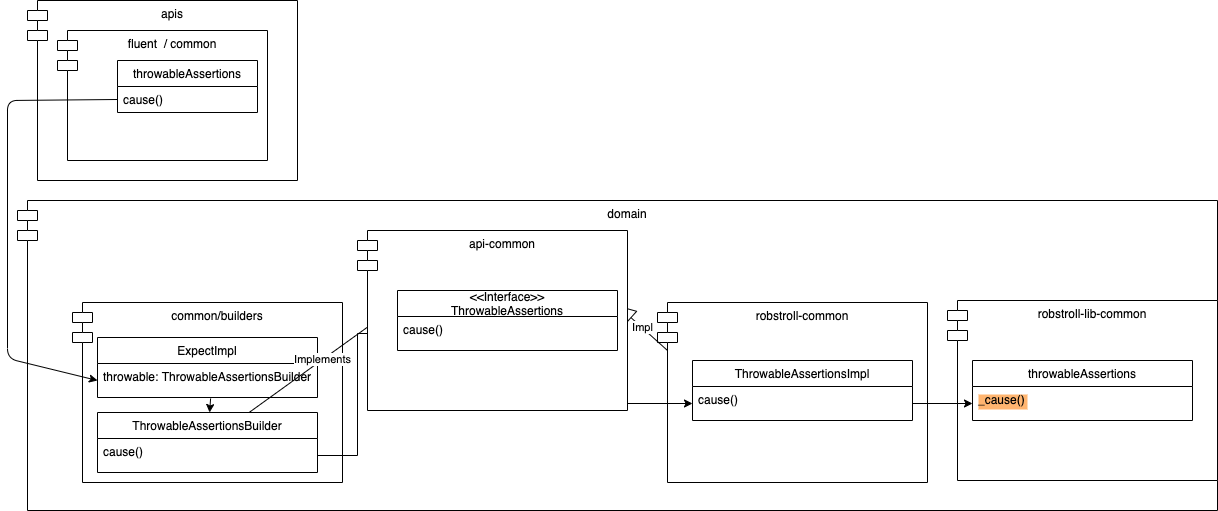

The diagram above was exported from draw.io. Its source (the exported page's mxGraphModel, read from the mxfile embedded in the PNG):
<mxGraphModel dx="1661" dy="2177" grid="1" gridSize="10" guides="1" tooltips="1" connect="1" arrows="1" fold="1" page="1" pageScale="1" pageWidth="850" pageHeight="1100" math="0" shadow="0">
  <root>
    <mxCell id="0" />
    <mxCell id="1" parent="0" />
    <mxCell id="O32zdHmcZye01rnfdeO6-10" value="domain" style="shape=module;align=left;spacingLeft=20;align=center;verticalAlign=top;" parent="1" vertex="1">
      <mxGeometry x="400" y="30" width="1200" height="310" as="geometry" />
    </mxCell>
    <mxCell id="O32zdHmcZye01rnfdeO6-31" value="robstroll-lib-common" style="shape=module;align=left;spacingLeft=20;align=center;verticalAlign=top;" parent="1" vertex="1">
      <mxGeometry x="1330" y="130" width="270" height="180" as="geometry" />
    </mxCell>
    <mxCell id="O32zdHmcZye01rnfdeO6-11" value="common/builders" style="shape=module;align=left;spacingLeft=20;align=center;verticalAlign=top;" parent="1" vertex="1">
      <mxGeometry x="455" y="132" width="270" height="180" as="geometry" />
    </mxCell>
    <mxCell id="O32zdHmcZye01rnfdeO6-7" value="ExpectImpl" style="swimlane;fontStyle=0;childLayout=stackLayout;horizontal=1;startSize=26;fillColor=none;horizontalStack=0;resizeParent=1;resizeParentMax=0;resizeLast=0;collapsible=1;marginBottom=0;" parent="1" vertex="1">
      <mxGeometry x="480" y="167" width="220" height="60" as="geometry" />
    </mxCell>
    <mxCell id="O32zdHmcZye01rnfdeO6-8" value="throwable: ThrowableAssertionsBuilder" style="text;strokeColor=none;fillColor=none;align=left;verticalAlign=top;spacingLeft=4;spacingRight=4;overflow=hidden;rotatable=0;points=[[0,0.5],[1,0.5]];portConstraint=eastwest;" parent="O32zdHmcZye01rnfdeO6-7" vertex="1">
      <mxGeometry y="26" width="220" height="34" as="geometry" />
    </mxCell>
    <mxCell id="O32zdHmcZye01rnfdeO6-14" value="ThrowableAssertionsBuilder" style="swimlane;fontStyle=0;childLayout=stackLayout;horizontal=1;startSize=26;fillColor=none;horizontalStack=0;resizeParent=1;resizeParentMax=0;resizeLast=0;collapsible=1;marginBottom=0;" parent="1" vertex="1">
      <mxGeometry x="480" y="242" width="220" height="60" as="geometry" />
    </mxCell>
    <mxCell id="O32zdHmcZye01rnfdeO6-15" value="cause()" style="text;strokeColor=none;fillColor=none;align=left;verticalAlign=top;spacingLeft=4;spacingRight=4;overflow=hidden;rotatable=0;points=[[0,0.5],[1,0.5]];portConstraint=eastwest;" parent="O32zdHmcZye01rnfdeO6-14" vertex="1">
      <mxGeometry y="26" width="220" height="34" as="geometry" />
    </mxCell>
    <mxCell id="O32zdHmcZye01rnfdeO6-17" value="" style="endArrow=classic;html=1;exitX=0.514;exitY=1.029;exitDx=0;exitDy=0;exitPerimeter=0;" parent="1" source="O32zdHmcZye01rnfdeO6-8" target="O32zdHmcZye01rnfdeO6-14" edge="1">
      <mxGeometry width="50" height="50" relative="1" as="geometry">
        <mxPoint x="340" y="189" as="sourcePoint" />
        <mxPoint x="470" y="198" as="targetPoint" />
      </mxGeometry>
    </mxCell>
    <mxCell id="O32zdHmcZye01rnfdeO6-22" style="edgeStyle=orthogonalEdgeStyle;rounded=0;orthogonalLoop=1;jettySize=auto;html=1;exitX=1;exitY=0.5;exitDx=0;exitDy=0;" parent="1" source="O32zdHmcZye01rnfdeO6-15" target="O32zdHmcZye01rnfdeO6-21" edge="1">
      <mxGeometry relative="1" as="geometry" />
    </mxCell>
    <mxCell id="O32zdHmcZye01rnfdeO6-23" value="Implements" style="endArrow=block;endSize=16;endFill=0;html=1;entryX=0;entryY=0.25;entryDx=0;entryDy=0;" parent="1" source="O32zdHmcZye01rnfdeO6-14" target="O32zdHmcZye01rnfdeO6-20" edge="1">
      <mxGeometry width="160" relative="1" as="geometry">
        <mxPoint x="570" y="420" as="sourcePoint" />
        <mxPoint x="610" y="470" as="targetPoint" />
      </mxGeometry>
    </mxCell>
    <mxCell id="O32zdHmcZye01rnfdeO6-24" value="robstroll-common" style="shape=module;align=left;spacingLeft=20;align=center;verticalAlign=top;" parent="1" vertex="1">
      <mxGeometry x="1040" y="132" width="270" height="180" as="geometry" />
    </mxCell>
    <mxCell id="O32zdHmcZye01rnfdeO6-25" value="ThrowableAssertionsImpl" style="swimlane;fontStyle=0;childLayout=stackLayout;horizontal=1;startSize=26;fillColor=none;horizontalStack=0;resizeParent=1;resizeParentMax=0;resizeLast=0;collapsible=1;marginBottom=0;" parent="1" vertex="1">
      <mxGeometry x="1075" y="190" width="220" height="60" as="geometry" />
    </mxCell>
    <mxCell id="O32zdHmcZye01rnfdeO6-26" value="cause()" style="text;strokeColor=none;fillColor=none;align=left;verticalAlign=top;spacingLeft=4;spacingRight=4;overflow=hidden;rotatable=0;points=[[0,0.5],[1,0.5]];portConstraint=eastwest;" parent="O32zdHmcZye01rnfdeO6-25" vertex="1">
      <mxGeometry y="26" width="220" height="34" as="geometry" />
    </mxCell>
    <mxCell id="O32zdHmcZye01rnfdeO6-27" value="Impl" style="endArrow=block;endSize=16;endFill=0;html=1;entryX=1;entryY=0.25;entryDx=0;entryDy=0;" parent="1" target="O32zdHmcZye01rnfdeO6-20" edge="1">
      <mxGeometry width="160" relative="1" as="geometry">
        <mxPoint x="1050" y="180" as="sourcePoint" />
        <mxPoint x="790" y="195" as="targetPoint" />
      </mxGeometry>
    </mxCell>
    <mxCell id="O32zdHmcZye01rnfdeO6-28" style="edgeStyle=orthogonalEdgeStyle;rounded=0;orthogonalLoop=1;jettySize=auto;html=1;entryX=0;entryY=0.5;entryDx=0;entryDy=0;" parent="1" target="O32zdHmcZye01rnfdeO6-26" edge="1">
      <mxGeometry relative="1" as="geometry">
        <mxPoint x="1000" y="211" as="sourcePoint" />
        <mxPoint x="790" y="223" as="targetPoint" />
      </mxGeometry>
    </mxCell>
    <mxCell id="O32zdHmcZye01rnfdeO6-29" value="throwableAssertions" style="swimlane;fontStyle=0;childLayout=stackLayout;horizontal=1;startSize=26;fillColor=none;horizontalStack=0;resizeParent=1;resizeParentMax=0;resizeLast=0;collapsible=1;marginBottom=0;" parent="1" vertex="1">
      <mxGeometry x="1355" y="190" width="220" height="60" as="geometry" />
    </mxCell>
    <mxCell id="O32zdHmcZye01rnfdeO6-30" value="_cause()" style="text;strokeColor=none;fillColor=none;align=left;verticalAlign=top;spacingLeft=4;spacingRight=4;overflow=hidden;rotatable=0;points=[[0,0.5],[1,0.5]];portConstraint=eastwest;labelBackgroundColor=#FFB570;" parent="O32zdHmcZye01rnfdeO6-29" vertex="1">
      <mxGeometry y="26" width="220" height="34" as="geometry" />
    </mxCell>
    <mxCell id="O32zdHmcZye01rnfdeO6-32" style="edgeStyle=orthogonalEdgeStyle;rounded=0;orthogonalLoop=1;jettySize=auto;html=1;exitX=1;exitY=0.5;exitDx=0;exitDy=0;entryX=0;entryY=0.5;entryDx=0;entryDy=0;" parent="1" source="O32zdHmcZye01rnfdeO6-26" target="O32zdHmcZye01rnfdeO6-30" edge="1">
      <mxGeometry relative="1" as="geometry">
        <mxPoint x="1010" y="221" as="sourcePoint" />
        <mxPoint x="1065" y="221" as="targetPoint" />
      </mxGeometry>
    </mxCell>
    <mxCell id="O32zdHmcZye01rnfdeO6-34" value="" style="group" parent="1" vertex="1" connectable="0">
      <mxGeometry x="410" y="-170" width="270" height="180" as="geometry" />
    </mxCell>
    <mxCell id="O32zdHmcZye01rnfdeO6-1" value="apis" style="shape=module;align=left;spacingLeft=20;align=center;verticalAlign=top;" parent="O32zdHmcZye01rnfdeO6-34" vertex="1">
      <mxGeometry width="270" height="180" as="geometry" />
    </mxCell>
    <mxCell id="O32zdHmcZye01rnfdeO6-2" value="fluent  / common" style="shape=module;align=left;spacingLeft=20;align=center;verticalAlign=top;" parent="O32zdHmcZye01rnfdeO6-34" vertex="1">
      <mxGeometry x="30" y="30" width="210" height="130" as="geometry" />
    </mxCell>
    <mxCell id="O32zdHmcZye01rnfdeO6-3" value="throwableAssertions" style="swimlane;fontStyle=0;childLayout=stackLayout;horizontal=1;startSize=26;fillColor=none;horizontalStack=0;resizeParent=1;resizeParentMax=0;resizeLast=0;collapsible=1;marginBottom=0;" parent="O32zdHmcZye01rnfdeO6-34" vertex="1">
      <mxGeometry x="90" y="60" width="140" height="52" as="geometry" />
    </mxCell>
    <mxCell id="O32zdHmcZye01rnfdeO6-4" value="cause()" style="text;strokeColor=none;fillColor=none;align=left;verticalAlign=top;spacingLeft=4;spacingRight=4;overflow=hidden;rotatable=0;points=[[0,0.5],[1,0.5]];portConstraint=eastwest;" parent="O32zdHmcZye01rnfdeO6-3" vertex="1">
      <mxGeometry y="26" width="140" height="26" as="geometry" />
    </mxCell>
    <mxCell id="O32zdHmcZye01rnfdeO6-9" value="" style="endArrow=classic;html=1;exitX=0;exitY=0.5;exitDx=0;exitDy=0;entryX=0;entryY=0.5;entryDx=0;entryDy=0;" parent="1" source="O32zdHmcZye01rnfdeO6-4" target="O32zdHmcZye01rnfdeO6-8" edge="1">
      <mxGeometry width="50" height="50" relative="1" as="geometry">
        <mxPoint x="400" y="580" as="sourcePoint" />
        <mxPoint x="400" y="150" as="targetPoint" />
        <Array as="points">
          <mxPoint x="390" y="-70" />
          <mxPoint x="390" y="188" />
        </Array>
      </mxGeometry>
    </mxCell>
    <mxCell id="O32zdHmcZye01rnfdeO6-35" value="" style="group" parent="1" vertex="1" connectable="0">
      <mxGeometry x="740" y="60" width="270" height="180" as="geometry" />
    </mxCell>
    <mxCell id="O32zdHmcZye01rnfdeO6-19" value="api-common" style="shape=module;align=left;spacingLeft=20;align=center;verticalAlign=top;" parent="O32zdHmcZye01rnfdeO6-35" vertex="1">
      <mxGeometry width="270" height="180" as="geometry" />
    </mxCell>
    <mxCell id="O32zdHmcZye01rnfdeO6-20" value="&lt;&lt;Interface&gt;&gt;&#10;ThrowableAssertions" style="swimlane;fontStyle=0;childLayout=stackLayout;horizontal=1;startSize=26;fillColor=none;horizontalStack=0;resizeParent=1;resizeParentMax=0;resizeLast=0;collapsible=1;marginBottom=0;" parent="O32zdHmcZye01rnfdeO6-35" vertex="1">
      <mxGeometry x="40" y="60" width="220" height="60" as="geometry" />
    </mxCell>
    <mxCell id="O32zdHmcZye01rnfdeO6-21" value="cause()" style="text;strokeColor=none;fillColor=none;align=left;verticalAlign=top;spacingLeft=4;spacingRight=4;overflow=hidden;rotatable=0;points=[[0,0.5],[1,0.5]];portConstraint=eastwest;" parent="O32zdHmcZye01rnfdeO6-20" vertex="1">
      <mxGeometry y="26" width="220" height="34" as="geometry" />
    </mxCell>
  </root>
</mxGraphModel>